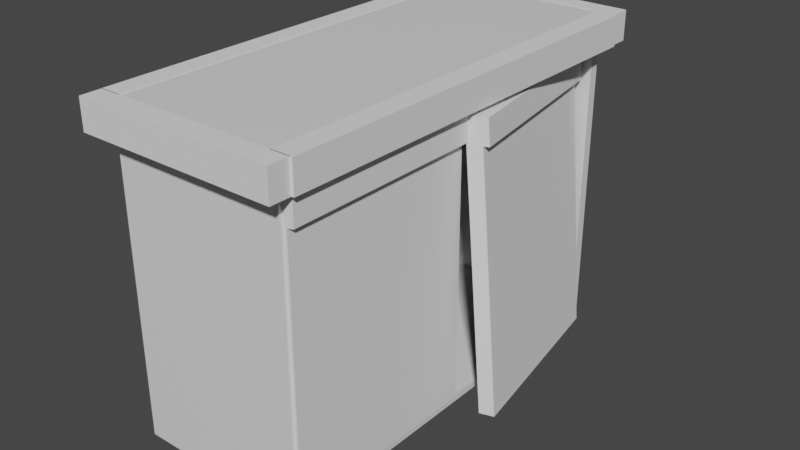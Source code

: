 # Source: mesacocina.blend  (saved by Blender 3.2.14; exported with 4.5.12 LTS)
import bpy
from mathutils import Matrix  # noqa: F401  (used for matrix-valued properties, if any)

bpy.ops.wm.read_factory_settings(use_empty=True)
scene = bpy.context.scene
scene.name = 'Scene'

# ---- collections
col_collection = bpy.data.collections.new('Collection'); scene.collection.children.link(col_collection)

# ---- materials (node trees are filled in below, after node groups)
mat_material = bpy.data.materials.new('Material')
mat_material.alpha_threshold = 0.0
mat_material.use_transparent_shadow = False
mat_material.line_color = (0.0, 0.0, 0.0, 1.0)

# ---- material node trees
mat_material.use_nodes = True; mat_material.node_tree.nodes.clear()
_N = mat_material.node_tree.nodes; _L = mat_material.node_tree.links
n0 = _N.new('ShaderNodeOutputMaterial'); n0.name = 'Material Output'; n0.location = (300, 300)
n1 = _N.new('ShaderNodeBsdfPrincipled'); n1.name = 'Principled BSDF'; n1.location = (10, 300)
n1.distribution = 'GGX'
n1.subsurface_method = 'RANDOM_WALK_SKIN'
n1.inputs[2].default_value = 0.4
n1.inputs[3].default_value = 1.45
n1.inputs[27].default_value = (0.0, 0.0, 0.0, 1.0)
n1.inputs[28].default_value = 1.0
_L.new(n1.outputs[0], n0.inputs[0])
n0.is_active_output = True

# ---- world
world_world = bpy.data.worlds.new('World'); scene.world = world_world
world_world.use_nodes = True; world_world.node_tree.nodes.clear()
_N = world_world.node_tree.nodes; _L = world_world.node_tree.links
n0 = _N.new('ShaderNodeOutputWorld'); n0.name = 'World Output'; n0.location = (300, 300)
n1 = _N.new('ShaderNodeBackground'); n1.name = 'Background'; n1.location = (10, 300)
n1.inputs[0].default_value = (0.05088, 0.05088, 0.05088, 1.0)
_L.new(n1.outputs[0], n0.inputs[0])
n0.is_active_output = True
world_world.color = (0.05088, 0.05088, 0.05088)
world_world.use_sun_shadow = False
world_world.sun_shadow_jitter_overblur = 0.0

# ---- meshes
me_cube = bpy.data.meshes.new('Cube')
me_cube.from_pydata([(1.0, 0.9525, 0.9525), (1.0, 0.9525, -0.9525), (1.0, -0.9525, 0.9525), (1.0, -0.9525, -0.9525), (-1.0, 1.0, 1.0), (-1.0, 1.0, -1.0), (-1.0, -1.0, 1.0), (-1.0, -1.0, -1.0), (1.0, 1.0, 1.0), (1.0, 1.0, -1.0), (1.0, -1.0, 1.0), (1.0, -1.0, -1.0), (-0.9449, 0.9525, 0.9525), (-0.9449, 0.9525, -0.9525), (-0.9449, -0.9525, 0.9525), (-0.9449, -0.9525, -0.9525), (1.0, -1.0, 1.179), (-1.0, -1.0, 1.179), (1.0, 1.0, 1.179), (-1.0, 1.0, 1.179)], [], [(6, 10, 16, 17), (11, 10, 6, 7), (7, 6, 4, 5), (5, 9, 11, 7), (3, 1, 13, 15), (5, 4, 8, 9), (0, 1, 9, 8), (3, 2, 10, 11), (2, 0, 8, 10), (1, 3, 11, 9), (13, 12, 14, 15), (2, 3, 15, 14), (0, 2, 14, 12), (1, 0, 12, 13), (18, 19, 17, 16), (4, 6, 17, 19), (10, 8, 18, 16), (8, 4, 19, 18)])
_uv = me_cube.uv_layers.new(name='UVMap')
_uv.uv.foreach_set('vector', [0.625, 1.0, 0.625, 0.75, 0.625, 0.75, 0.625, 1.0, 0.375, 0.75, 0.625, 0.75, 0.625, 1.0, 0.375, 1.0, 0.375, 0.0, 0.625, 0.0, 0.625, 0.25, 0.375, 0.25, 0.125, 0.5, 0.375, 0.5, 0.375, 0.75, 0.125, 0.75, 0.3809, 0.7441, 0.3809, 0.5059, 0.3809, 0.5059, 0.3809, 0.7441, 0.375, 0.25, 0.625, 0.25, 0.625, 0.5, 0.375, 0.5, 0.6191, 0.5059, 0.3809, 0.5059, 0.375, 0.5, 0.625, 0.5, 0.3809, 0.7441, 0.6191, 0.7441, 0.625, 0.75, 0.375, 0.75, 0.6191, 0.7441, 0.6191, 0.5059, 0.625, 0.5, 0.625, 0.75, 0.3809, 0.5059, 0.3809, 0.7441, 0.375, 0.75, 0.375, 0.5, 0.3809, 0.5059, 0.6191, 0.5059, 0.6191, 0.7441, 0.3809, 0.7441, 0.6191, 0.7441, 0.3809, 0.7441, 0.3809, 0.7441, 0.6191, 0.7441, 0.6191, 0.5059, 0.6191, 0.7441, 0.6191, 0.7441, 0.6191, 0.5059, 0.3809, 0.5059, 0.6191, 0.5059, 0.6191, 0.5059, 0.3809, 0.5059, 0.625, 0.5, 0.875, 0.5, 0.875, 0.75, 0.625, 0.75, 0.625, 0.25, 0.625, 0.0, 0.625, 0.0, 0.625, 0.25, 0.625, 0.75, 0.625, 0.5, 0.625, 0.5, 0.625, 0.75, 0.625, 0.5, 0.625, 0.25, 0.625, 0.25, 0.625, 0.5])
me_cube.materials.append(mat_material)
me_cube.use_mirror_vertex_groups = False
me_cube.update()
me_cube_001 = bpy.data.meshes.new('Cube.001')
me_cube_001.from_pydata([(-1.0, -1.0, -1.0), (-1.0, -1.0, 1.0), (-1.0, 1.0, -1.0), (-1.0, 1.0, 1.0), (1.0, -1.0, -1.0), (1.0, -1.0, 1.0), (1.0, 1.0, -1.0), (1.0, 1.0, 1.0)], [], [(0, 1, 3, 2), (2, 3, 7, 6), (6, 7, 5, 4), (4, 5, 1, 0), (2, 6, 4, 0), (7, 3, 1, 5)])
_uv = me_cube_001.uv_layers.new(name='UVMap')
_uv.uv.foreach_set('vector', [0.375, 0.0, 0.625, 0.0, 0.625, 0.25, 0.375, 0.25, 0.375, 0.25, 0.625, 0.25, 0.625, 0.5, 0.375, 0.5, 0.375, 0.5, 0.625, 0.5, 0.625, 0.75, 0.375, 0.75, 0.375, 0.75, 0.625, 0.75, 0.625, 1.0, 0.375, 1.0, 0.125, 0.5, 0.375, 0.5, 0.375, 0.75, 0.125, 0.75, 0.625, 0.5, 0.875, 0.5, 0.875, 0.75, 0.625, 0.75])
me_cube_001.update()
me_cube_002 = bpy.data.meshes.new('Cube.002')
me_cube_002.from_pydata([(-1.0, -1.0, -1.0), (-1.0, -1.0, 1.0), (-1.0, 1.0, -1.0), (-1.0, 1.0, 1.0), (1.0, -1.0, -1.0), (1.0, -1.0, 1.0), (1.0, 1.0, -1.0), (1.0, 1.0, 1.0)], [], [(0, 1, 3, 2), (2, 3, 7, 6), (6, 7, 5, 4), (4, 5, 1, 0), (2, 6, 4, 0), (7, 3, 1, 5)])
_uv = me_cube_002.uv_layers.new(name='UVMap')
_uv.uv.foreach_set('vector', [0.375, 0.0, 0.625, 0.0, 0.625, 0.25, 0.375, 0.25, 0.375, 0.25, 0.625, 0.25, 0.625, 0.5, 0.375, 0.5, 0.375, 0.5, 0.625, 0.5, 0.625, 0.75, 0.375, 0.75, 0.375, 0.75, 0.625, 0.75, 0.625, 1.0, 0.375, 1.0, 0.125, 0.5, 0.375, 0.5, 0.375, 0.75, 0.125, 0.75, 0.625, 0.5, 0.875, 0.5, 0.875, 0.75, 0.625, 0.75])
me_cube_002.update()
me_cube_003 = bpy.data.meshes.new('Cube.003')
me_cube_003.from_pydata([(-1.0, -1.0, -1.0), (-1.0, -1.0, 1.0), (-1.0, 1.0, -1.0), (-1.0, 1.0, 1.0), (1.0, -1.0, -1.0), (1.0, -1.0, 1.0), (1.0, 1.0, -1.0), (1.0, 1.0, 1.0)], [], [(0, 1, 3, 2), (2, 3, 7, 6), (6, 7, 5, 4), (4, 5, 1, 0), (2, 6, 4, 0), (7, 3, 1, 5)])
_uv = me_cube_003.uv_layers.new(name='UVMap')
_uv.uv.foreach_set('vector', [0.375, 0.0, 0.625, 0.0, 0.625, 0.25, 0.375, 0.25, 0.375, 0.25, 0.625, 0.25, 0.625, 0.5, 0.375, 0.5, 0.375, 0.5, 0.625, 0.5, 0.625, 0.75, 0.375, 0.75, 0.375, 0.75, 0.625, 0.75, 0.625, 1.0, 0.375, 1.0, 0.125, 0.5, 0.375, 0.5, 0.375, 0.75, 0.125, 0.75, 0.625, 0.5, 0.875, 0.5, 0.875, 0.75, 0.625, 0.75])
me_cube_003.update()
me_cube_004 = bpy.data.meshes.new('Cube.004')
me_cube_004.from_pydata([(-1.0, -1.0, -1.0), (-1.0, -1.0, 1.0), (-1.0, 1.0, -1.0), (-1.0, 1.0, 1.0), (1.0, -1.0, -1.0), (1.0, -1.0, 1.0), (1.0, 1.0, -1.0), (1.0, 1.0, 1.0)], [], [(0, 1, 3, 2), (2, 3, 7, 6), (6, 7, 5, 4), (4, 5, 1, 0), (2, 6, 4, 0), (7, 3, 1, 5)])
_uv = me_cube_004.uv_layers.new(name='UVMap')
_uv.uv.foreach_set('vector', [0.375, 0.0, 0.625, 0.0, 0.625, 0.25, 0.375, 0.25, 0.375, 0.25, 0.625, 0.25, 0.625, 0.5, 0.375, 0.5, 0.375, 0.5, 0.625, 0.5, 0.625, 0.75, 0.375, 0.75, 0.375, 0.75, 0.625, 0.75, 0.625, 1.0, 0.375, 1.0, 0.125, 0.5, 0.375, 0.5, 0.375, 0.75, 0.125, 0.75, 0.625, 0.5, 0.875, 0.5, 0.875, 0.75, 0.625, 0.75])
me_cube_004.update()
me_cube_005 = bpy.data.meshes.new('Cube.005')
me_cube_005.from_pydata([(-1.0, -1.0, -1.0), (-1.0, -1.0, 1.0), (-1.0, 1.0, -1.0), (-1.0, 1.0, 1.0), (1.0, -1.0, -1.0), (1.0, -1.0, 1.0), (1.0, 1.0, -1.0), (1.0, 1.0, 1.0), (-1.0, -1.0, 0.8074), (-1.0, 1.0, 0.8074), (1.0, 1.0, 0.8074), (1.0, -1.0, 0.8074), (1.748, 1.011, 1.004), (1.748, -0.9895, 1.004), (1.748, 1.011, 0.8112), (1.748, -0.9895, 0.8112)], [], [(8, 1, 3, 9), (9, 3, 7, 10), (7, 5, 13, 12), (11, 5, 1, 8), (2, 6, 4, 0), (7, 3, 1, 5), (4, 11, 8, 0), (6, 10, 11, 4), (2, 9, 10, 6), (0, 8, 9, 2), (14, 12, 13, 15), (11, 10, 14, 15), (5, 11, 15, 13), (10, 7, 12, 14)])
_uv = me_cube_005.uv_layers.new(name='UVMap')
_uv.uv.foreach_set('vector', [0.6009, 0.0, 0.625, 0.0, 0.625, 0.25, 0.6009, 0.25, 0.6009, 0.25, 0.625, 0.25, 0.625, 0.5, 0.6009, 0.5, 0.625, 0.5, 0.625, 0.75, 0.625, 0.75, 0.625, 0.5, 0.6009, 0.75, 0.625, 0.75, 0.625, 1.0, 0.6009, 1.0, 0.125, 0.5, 0.375, 0.5, 0.375, 0.75, 0.125, 0.75, 0.625, 0.5, 0.875, 0.5, 0.875, 0.75, 0.625, 0.75, 0.375, 0.75, 0.6009, 0.75, 0.6009, 1.0, 0.375, 1.0, 0.375, 0.5, 0.6009, 0.5, 0.6009, 0.75, 0.375, 0.75, 0.375, 0.25, 0.6009, 0.25, 0.6009, 0.5, 0.375, 0.5, 0.375, 0.0, 0.6009, 0.0, 0.6009, 0.25, 0.375, 0.25, 0.6009, 0.5, 0.625, 0.5, 0.625, 0.75, 0.6009, 0.75, 0.6009, 0.75, 0.6009, 0.5, 0.6009, 0.5, 0.6009, 0.75, 0.625, 0.75, 0.6009, 0.75, 0.6009, 0.75, 0.625, 0.75, 0.6009, 0.5, 0.625, 0.5, 0.625, 0.5, 0.6009, 0.5])
me_cube_005.update()
me_cube_006 = bpy.data.meshes.new('Cube.006')
me_cube_006.from_pydata([(-1.0, -1.0, -1.0), (-1.0, -1.0, 1.0), (-1.0, 1.0, -1.0), (-1.0, 1.0, 1.0), (1.0, -1.0, -1.0), (1.0, -1.0, 1.0), (1.0, 1.0, -1.0), (1.0, 1.0, 1.0), (-1.0, -1.0, 0.8231), (-1.0, 1.0, 0.8231), (1.0, 1.0, 0.8231), (1.0, -1.0, 0.8231), (1.764, 1.0, 1.0), (1.764, -1.0, 1.0), (1.764, 1.0, 0.8231), (1.764, -1.0, 0.8231)], [], [(8, 1, 3, 9), (9, 3, 7, 10), (11, 10, 14, 15), (11, 5, 1, 8), (2, 6, 4, 0), (7, 3, 1, 5), (4, 11, 8, 0), (6, 10, 11, 4), (2, 9, 10, 6), (0, 8, 9, 2), (14, 12, 13, 15), (5, 11, 15, 13), (10, 7, 12, 14), (7, 5, 13, 12)])
_uv = me_cube_006.uv_layers.new(name='UVMap')
_uv.uv.foreach_set('vector', [0.6029, 0.0, 0.625, 0.0, 0.625, 0.25, 0.6029, 0.25, 0.6029, 0.25, 0.625, 0.25, 0.625, 0.5, 0.6029, 0.5, 0.6029, 0.75, 0.6029, 0.5, 0.6029, 0.5, 0.6029, 0.75, 0.6029, 0.75, 0.625, 0.75, 0.625, 1.0, 0.6029, 1.0, 0.125, 0.5, 0.375, 0.5, 0.375, 0.75, 0.125, 0.75, 0.625, 0.5, 0.875, 0.5, 0.875, 0.75, 0.625, 0.75, 0.375, 0.75, 0.6029, 0.75, 0.6029, 1.0, 0.375, 1.0, 0.375, 0.5, 0.6029, 0.5, 0.6029, 0.75, 0.375, 0.75, 0.375, 0.25, 0.6029, 0.25, 0.6029, 0.5, 0.375, 0.5, 0.375, 0.0, 0.6029, 0.0, 0.6029, 0.25, 0.375, 0.25, 0.6029, 0.5, 0.625, 0.5, 0.625, 0.75, 0.6029, 0.75, 0.625, 0.75, 0.6029, 0.75, 0.6029, 0.75, 0.625, 0.75, 0.6029, 0.5, 0.625, 0.5, 0.625, 0.5, 0.6029, 0.5, 0.625, 0.5, 0.625, 0.75, 0.625, 0.75, 0.625, 0.5])
me_cube_006.update()

# ---- objects
ob_cube = bpy.data.objects.new('Cube', me_cube)
ob_cube_001 = bpy.data.objects.new('Cube.001', me_cube_001)
ob_cube_002 = bpy.data.objects.new('Cube.002', me_cube_002)
ob_cube_003 = bpy.data.objects.new('Cube.003', me_cube_003)
ob_cube_004 = bpy.data.objects.new('Cube.004', me_cube_004)
ob_cube_005 = bpy.data.objects.new('Cube.005', me_cube_005)
ob_cube_006 = bpy.data.objects.new('Cube.006', me_cube_006)

# ---- transforms, parenting, visibility, modifiers, constraints
ob_cube.location = (0.0, 0.0, 0.0)
ob_cube.scale = (1.0, 2.407, 1.684)
ob_cube.lock_rotations_4d = False
ob_cube.empty_display_type = 'ARROWS'
ob_cube.lineart.crease_threshold = 0.0
ob_cube_001.location = (1.067, 0.0, 1.822)
ob_cube_001.scale = (0.1218, 2.412, 0.1693)
ob_cube_002.location = (-1.026, 0.0, 1.822)
ob_cube_002.scale = (0.1218, 2.412, 0.1693)
ob_cube_003.location = (0.006584, 2.533, 1.822)
ob_cube_003.rotation_euler = (0.0, -0.0, 1.571)
ob_cube_003.scale = (0.1218, 1.151, 0.1693)
ob_cube_004.location = (0.006584, -2.525, 1.822)
ob_cube_004.rotation_euler = (0.0, -0.0, 1.571)
ob_cube_004.scale = (0.1218, 1.151, 0.1693)
ob_cube_005.location = (0.9548, -1.217, 0.02188)
ob_cube_005.scale = (0.08745, 1.149, 1.61)
ob_cube_006.location = (1.099, 1.066, -0.03493)
ob_cube_006.rotation_euler = (-0.02521, -0.09195, 0.1827)
ob_cube_006.scale = (0.08745, 1.149, 1.61)

# ---- collection membership
col_collection.objects.link(ob_cube)
col_collection.objects.link(ob_cube_001)
col_collection.objects.link(ob_cube_002)
col_collection.objects.link(ob_cube_003)
col_collection.objects.link(ob_cube_004)
col_collection.objects.link(ob_cube_005)
col_collection.objects.link(ob_cube_006)

# ---- scene / render settings (as saved in the file)
scene.frame_start = 1; scene.frame_end = 250; scene.frame_set(1)
scene.render.engine = 'BLENDER_EEVEE_NEXT'
scene.cycles.sampling_pattern = 'TABULATED_SOBOL'
scene.cycles.use_light_tree = False
scene.view_settings.view_transform = 'Filmic'
bpy.context.view_layer.update()

# ---- added for rendering (the .blend has no active camera and no usable light): camera, sun
cam_auto = bpy.data.cameras.new('AutoCamera')
cam_auto.lens = 50.0
cam_auto.sensor_width = 36.0
cam_auto.clip_end = 1000.0
ob_auto_camera = bpy.data.objects.new('AutoCamera', cam_auto)
scene.collection.objects.link(ob_auto_camera)
ob_auto_camera.location = (6.72167, -7.78537, 5.34662)
ob_auto_camera.rotation_euler = (1.09748, -7.21219e-08, 0.694738)
scene.camera = ob_auto_camera
light_auto_sun = bpy.data.lights.new('AutoSun', 'SUN')
light_auto_sun.energy = 3.0
light_auto_sun.angle = 0.0523599
ob_auto_sun = bpy.data.objects.new('AutoSun', light_auto_sun)
scene.collection.objects.link(ob_auto_sun)
ob_auto_sun.rotation_euler = (0.872665, 0.174533, 0.523599)
bpy.context.view_layer.update()
